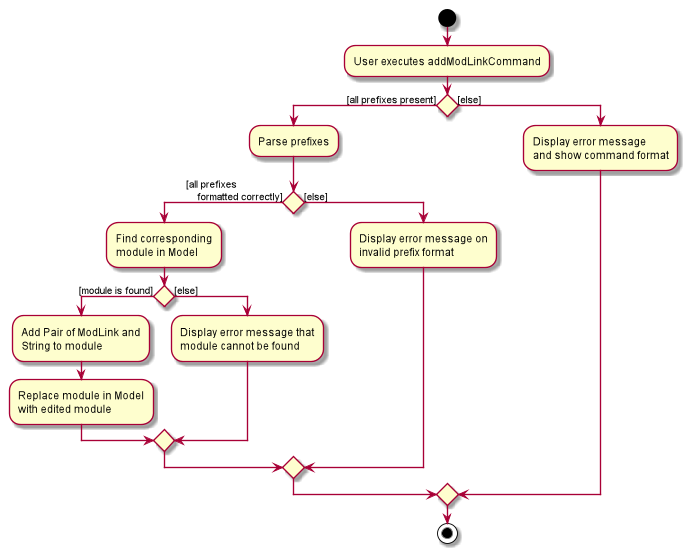

The diagram above was rendered by PlantUML. Its source (embedded in the PNG):
@startuml
start
:User executes addModLinkCommand;


if () then ([all prefixes present])
    :Parse prefixes;
    if () then ([all prefixes
    formatted correctly])
        :Find corresponding
        module in Model;
        if () then ([module is found])
            :Add Pair of ModLink and 
            String to module;
            :Replace module in Model
            with edited module;
        else ([else])
            :Display error message that
            module cannot be found;
        endif
    else ([else])
        :Display error message on
        invalid prefix format;
    endif
else ([else])
    :Display error message
    and show command format;
endif
stop
@enduml